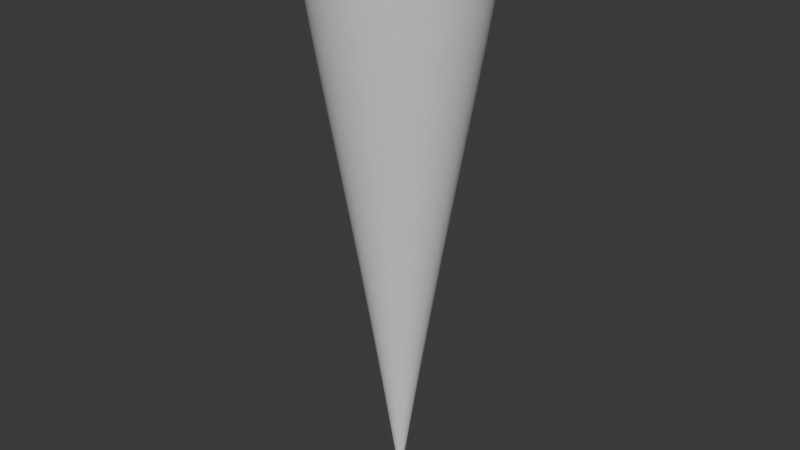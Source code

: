 # Source: Simple_Stalactite_01.blend  (saved by Blender 5.0.119; exported with 4.5.12 LTS)
import bpy
from mathutils import Matrix  # noqa: F401  (used for matrix-valued properties, if any)

bpy.ops.wm.read_factory_settings(use_empty=True)
scene = bpy.context.scene
scene.name = 'Scene'

# ---- world
world_world = bpy.data.worlds.new('World'); scene.world = world_world
world_world.use_nodes = True; world_world.node_tree.nodes.clear()
_N = world_world.node_tree.nodes; _L = world_world.node_tree.links
n0 = _N.new('ShaderNodeOutputWorld'); n0.name = 'World Output'; n0.location = (200, 100)
n1 = _N.new('ShaderNodeBackground'); n1.name = 'Background'; n1.location = (-200, 100)
n1.inputs[0].default_value = (0.05088, 0.05088, 0.05088, 1.0)
_L.new(n1.outputs[0], n0.inputs[0])
n0.is_active_output = True
world_world.color = (0.05088, 0.05088, 0.05088)
world_world.sun_shadow_jitter_overblur = 0.0

# ---- meshes
me_cylinder = bpy.data.meshes.new('Cylinder')
me_cylinder.from_pydata([(0.0, 0.969, -1.0), (-1.031e-08, 0.01555, 1.0), (0.3708, 0.8952, -1.0), (0.005952, 0.01437, 1.0), (0.6852, 0.6852, -1.0), (0.011, 0.011, 1.0), (0.8952, 0.3708, -1.0), (0.01437, 0.005952, 1.0), (0.969, 0.0, -1.0), (0.01555, -8.028e-09, 1.0), (0.8952, -0.3708, -1.0), (0.01437, -0.005952, 1.0), (0.6852, -0.6852, -1.0), (0.011, -0.011, 1.0), (0.3708, -0.8952, -1.0), (0.005952, -0.01437, 1.0), (0.0, -0.969, -1.0), (-1.031e-08, -0.01555, 1.0), (-0.3708, -0.8952, -1.0), (-0.005952, -0.01437, 1.0), (-0.6852, -0.6852, -1.0), (-0.011, -0.011, 1.0), (-0.8952, -0.3708, -1.0), (-0.01437, -0.005952, 1.0), (-0.969, 0.0, -1.0), (-0.01555, -8.028e-09, 1.0), (-0.8952, 0.3708, -1.0), (-0.01437, 0.005952, 1.0), (-0.6852, 0.6852, -1.0), (-0.011, 0.011, 1.0), (-0.3708, 0.8952, -1.0), (-0.005952, 0.01437, 1.0), (-8.485e-09, 0.1855, 0.6211), (0.07099, 0.1714, 0.6211), (0.1312, 0.1312, 0.6211), (0.1714, 0.07099, 0.6211), (0.1855, -6.344e-09, 0.6211), (0.1714, -0.07099, 0.6211), (0.1312, -0.1312, 0.6211), (0.07099, -0.1714, 0.6211), (-8.485e-09, -0.1855, 0.6211), (-0.07099, -0.1714, 0.6211), (-0.1312, -0.1312, 0.6211), (-0.1714, -0.07099, 0.6211), (-0.1855, -6.344e-09, 0.6211), (-0.1714, 0.07099, 0.6211), (-0.1312, 0.1312, 0.6211), (-0.07099, 0.1714, 0.6211), (0.1842, 0.4446, 0.02032), (0.3403, 0.3403, 0.02032), (0.4446, 0.1842, 0.02032), (0.4812, -3.933e-09, 0.02032), (0.4446, -0.1842, 0.02032), (0.3403, -0.3403, 0.02032), (0.1842, -0.4446, 0.02032), (-5.387e-09, -0.4812, 0.02032), (-0.1842, -0.4446, 0.02032), (-0.3403, -0.3403, 0.02032), (-0.4446, -0.1842, 0.02032), (-0.4812, -3.933e-09, 0.02032), (-0.4446, 0.1842, 0.02032), (-0.3403, 0.3403, 0.02032), (-0.1842, 0.4446, 0.02032), (-5.387e-09, 0.4812, 0.02032), (0.3281, 0.7922, -0.6714), (0.6063, 0.6063, -0.6714), (0.7922, 0.3281, -0.6714), (0.8575, -1.435e-09, -0.6714), (0.7922, -0.3281, -0.6714), (0.6063, -0.6063, -0.6714), (0.3281, -0.7922, -0.6714), (-1.859e-09, -0.8575, -0.6714), (-0.3281, -0.7922, -0.6714), (-0.6063, -0.6063, -0.6714), (-0.7922, -0.3281, -0.6714), (-0.8575, -1.435e-09, -0.6714), (-0.7922, 0.3281, -0.6714), (-0.6063, 0.6063, -0.6714), (-0.3281, 0.7922, -0.6714), (-1.859e-09, 0.8575, -0.6714), (0.3811, 0.92, -0.9903), (0.7041, 0.7041, -0.9903), (0.92, 0.3811, -0.9903), (0.9958, -4.22e-11, -0.9903), (0.92, -0.3811, -0.9903), (0.7041, -0.7041, -0.9903), (0.3811, -0.92, -0.9903), (-5.468e-11, -0.9958, -0.9903), (-0.3811, -0.92, -0.9903), (-0.7041, -0.7041, -0.9903), (-0.92, -0.3811, -0.9903), (-0.9958, -4.22e-11, -0.9903), (-0.92, 0.3811, -0.9903), (-0.7041, 0.7041, -0.9903), (-0.3811, 0.92, -0.9903), (-5.468e-11, 0.9958, -0.9903), (0.0, 1.0, -1.0), (0.3827, 0.9239, -1.0), (0.7071, 0.7071, -1.0), (0.9239, 0.3827, -1.0), (1.0, 0.0, -1.0), (0.9239, -0.3827, -1.0), (0.7071, -0.7071, -1.0), (0.3827, -0.9239, -1.0), (0.0, -1.0, -1.0), (-0.3827, -0.9239, -1.0), (-0.7071, -0.7071, -1.0), (-0.9239, -0.3827, -1.0), (-1.0, 0.0, -1.0), (-0.9239, 0.3827, -1.0), (-0.7071, 0.7071, -1.0), (-0.3827, 0.9239, -1.0)], [], [(32, 1, 3, 33), (33, 3, 5, 34), (34, 5, 7, 35), (35, 7, 9, 36), (36, 9, 11, 37), (37, 11, 13, 38), (38, 13, 15, 39), (39, 15, 17, 40), (40, 17, 19, 41), (41, 19, 21, 42), (42, 21, 23, 43), (43, 23, 25, 44), (44, 25, 27, 45), (45, 27, 29, 46), (3, 1, 31, 29, 27, 25, 23, 21, 19, 17, 15, 13, 11, 9, 7, 5), (46, 29, 31, 47), (47, 31, 1, 32), (0, 2, 4, 6, 8, 10, 12, 14, 16, 18, 20, 22, 24, 26, 28, 30), (62, 47, 32, 63), (61, 46, 47, 62), (60, 45, 46, 61), (59, 44, 45, 60), (58, 43, 44, 59), (57, 42, 43, 58), (56, 41, 42, 57), (55, 40, 41, 56), (54, 39, 40, 55), (53, 38, 39, 54), (52, 37, 38, 53), (51, 36, 37, 52), (50, 35, 36, 51), (49, 34, 35, 50), (48, 33, 34, 49), (63, 32, 33, 48), (79, 63, 48, 64), (64, 48, 49, 65), (65, 49, 50, 66), (66, 50, 51, 67), (67, 51, 52, 68), (68, 52, 53, 69), (69, 53, 54, 70), (70, 54, 55, 71), (71, 55, 56, 72), (72, 56, 57, 73), (73, 57, 58, 74), (74, 58, 59, 75), (75, 59, 60, 76), (76, 60, 61, 77), (77, 61, 62, 78), (78, 62, 63, 79), (94, 78, 79, 95), (93, 77, 78, 94), (92, 76, 77, 93), (91, 75, 76, 92), (90, 74, 75, 91), (89, 73, 74, 90), (88, 72, 73, 89), (87, 71, 72, 88), (86, 70, 71, 87), (85, 69, 70, 86), (84, 68, 69, 85), (83, 67, 68, 84), (82, 66, 67, 83), (81, 65, 66, 82), (80, 64, 65, 81), (95, 79, 64, 80), (96, 95, 80, 97), (97, 80, 81, 98), (98, 81, 82, 99), (99, 82, 83, 100), (100, 83, 84, 101), (101, 84, 85, 102), (102, 85, 86, 103), (103, 86, 87, 104), (104, 87, 88, 105), (105, 88, 89, 106), (106, 89, 90, 107), (107, 90, 91, 108), (108, 91, 92, 109), (109, 92, 93, 110), (110, 93, 94, 111), (111, 94, 95, 96), (2, 0, 96, 97), (4, 2, 97, 98), (6, 4, 98, 99), (8, 6, 99, 100), (10, 8, 100, 101), (12, 10, 101, 102), (14, 12, 102, 103), (16, 14, 103, 104), (18, 16, 104, 105), (20, 18, 105, 106), (22, 20, 106, 107), (24, 22, 107, 108), (26, 24, 108, 109), (28, 26, 109, 110), (30, 28, 110, 111), (0, 30, 111, 96)])
_uv = me_cylinder.uv_layers.new(name='UVMap')
_uv.uv.foreach_set('vector', [0.409, 0.0001648, 0.5, 0.0001648, 0.5, 0.06264, 0.409, 0.06264, 0.409, 0.06264, 0.5, 0.06264, 0.5, 0.1251, 0.409, 0.1251, 0.409, 0.1251, 0.5, 0.1251, 0.5, 0.1876, 0.409, 0.1876, 0.409, 0.1876, 0.5, 0.1876, 0.5, 0.2501, 0.409, 0.2501, 0.409, 0.2501, 0.5, 0.2501, 0.5, 0.3126, 0.409, 0.3126, 0.409, 0.3126, 0.5, 0.3126, 0.5, 0.375, 0.409, 0.375, 0.409, 0.375, 0.5, 0.375, 0.5, 0.4375, 0.409, 0.4375, 0.409, 0.4375, 0.5, 0.4375, 0.5, 0.5, 0.409, 0.5, 0.409, 0.5, 0.5, 0.5, 0.5, 0.5625, 0.409, 0.5625, 0.409, 0.5625, 0.5, 0.5625, 0.5, 0.625, 0.409, 0.625, 0.409, 0.625, 0.5, 0.625, 0.5, 0.6874, 0.409, 0.6874, 0.409, 0.6874, 0.5, 0.6874, 0.5, 0.7499, 0.409, 0.7499, 0.409, 0.7499, 0.5, 0.7499, 0.5, 0.8124, 0.409, 0.8124, 0.409, 0.8124, 0.5, 0.8124, 0.5, 0.8749, 0.409, 0.8749, 0.5362, 0.8397, 0.5003, 0.7532, 0.5003, 0.6596, 0.5362, 0.5731, 0.6023, 0.5069, 0.6888, 0.4711, 0.7824, 0.4711, 0.8689, 0.5069, 0.9351, 0.5731, 0.971, 0.6596, 0.971, 0.7532, 0.9351, 0.8397, 0.8689, 0.9059, 0.7824, 0.9417, 0.6888, 0.9417, 0.6023, 0.9059, 0.409, 0.8749, 0.5, 0.8749, 0.5, 0.9374, 0.409, 0.9374, 0.409, 0.9374, 0.5, 0.9374, 0.5, 0.9998, 0.409, 0.9998, 0.9637, 0.2808, 0.9637, 0.1901, 0.9289, 0.1063, 0.8648, 0.04218, 0.781, 0.007465, 0.6903, 0.007465, 0.6065, 0.04218, 0.5423, 0.1063, 0.5076, 0.1901, 0.5076, 0.2808, 0.5423, 0.3646, 0.6065, 0.4288, 0.6903, 0.4635, 0.781, 0.4635, 0.8648, 0.4288, 0.9289, 0.3646, 0.2514, 0.9374, 0.409, 0.9374, 0.409, 0.9998, 0.2514, 0.9998, 0.2514, 0.8749, 0.409, 0.8749, 0.409, 0.9374, 0.2514, 0.9374, 0.2514, 0.8124, 0.409, 0.8124, 0.409, 0.8749, 0.2514, 0.8749, 0.2514, 0.7499, 0.409, 0.7499, 0.409, 0.8124, 0.2514, 0.8124, 0.2514, 0.6874, 0.409, 0.6874, 0.409, 0.7499, 0.2514, 0.7499, 0.2514, 0.625, 0.409, 0.625, 0.409, 0.6874, 0.2514, 0.6874, 0.2514, 0.5625, 0.409, 0.5625, 0.409, 0.625, 0.2514, 0.625, 0.2514, 0.5, 0.409, 0.5, 0.409, 0.5625, 0.2514, 0.5625, 0.2514, 0.4375, 0.409, 0.4375, 0.409, 0.5, 0.2514, 0.5, 0.2514, 0.375, 0.409, 0.375, 0.409, 0.4375, 0.2514, 0.4375, 0.2514, 0.3126, 0.409, 0.3126, 0.409, 0.375, 0.2514, 0.375, 0.2514, 0.2501, 0.409, 0.2501, 0.409, 0.3126, 0.2514, 0.3126, 0.2514, 0.1876, 0.409, 0.1876, 0.409, 0.2501, 0.2514, 0.2501, 0.2514, 0.1251, 0.409, 0.1251, 0.409, 0.1876, 0.2514, 0.1876, 0.2514, 0.06264, 0.409, 0.06264, 0.409, 0.1251, 0.2514, 0.1251, 0.2514, 0.0001648, 0.409, 0.0001648, 0.409, 0.06264, 0.2514, 0.06264, 0.08229, 0.0001648, 0.2514, 0.0001648, 0.2514, 0.06264, 0.08229, 0.06264, 0.08229, 0.06264, 0.2514, 0.06264, 0.2514, 0.1251, 0.08229, 0.1251, 0.08229, 0.1251, 0.2514, 0.1251, 0.2514, 0.1876, 0.08229, 0.1876, 0.08229, 0.1876, 0.2514, 0.1876, 0.2514, 0.2501, 0.08229, 0.2501, 0.08229, 0.2501, 0.2514, 0.2501, 0.2514, 0.3126, 0.08229, 0.3126, 0.08229, 0.3126, 0.2514, 0.3126, 0.2514, 0.375, 0.08229, 0.375, 0.08229, 0.375, 0.2514, 0.375, 0.2514, 0.4375, 0.08229, 0.4375, 0.08229, 0.4375, 0.2514, 0.4375, 0.2514, 0.5, 0.08229, 0.5, 0.08229, 0.5, 0.2514, 0.5, 0.2514, 0.5625, 0.08229, 0.5625, 0.08229, 0.5625, 0.2514, 0.5625, 0.2514, 0.625, 0.08229, 0.625, 0.08229, 0.625, 0.2514, 0.625, 0.2514, 0.6874, 0.08229, 0.6874, 0.08229, 0.6874, 0.2514, 0.6874, 0.2514, 0.7499, 0.08229, 0.7499, 0.08229, 0.7499, 0.2514, 0.7499, 0.2514, 0.8124, 0.08229, 0.8124, 0.08229, 0.8124, 0.2514, 0.8124, 0.2514, 0.8749, 0.08229, 0.8749, 0.08229, 0.8749, 0.2514, 0.8749, 0.2514, 0.9374, 0.08229, 0.9374, 0.08229, 0.9374, 0.2514, 0.9374, 0.2514, 0.9998, 0.08229, 0.9998, 0.00258, 0.9374, 0.08229, 0.9374, 0.08229, 0.9998, 0.00258, 0.9998, 0.00258, 0.8749, 0.08229, 0.8749, 0.08229, 0.9374, 0.00258, 0.9374, 0.00258, 0.8124, 0.08229, 0.8124, 0.08229, 0.8749, 0.00258, 0.8749, 0.00258, 0.7499, 0.08229, 0.7499, 0.08229, 0.8124, 0.00258, 0.8124, 0.00258, 0.6874, 0.08229, 0.6874, 0.08229, 0.7499, 0.00258, 0.7499, 0.00258, 0.625, 0.08229, 0.625, 0.08229, 0.6874, 0.00258, 0.6874, 0.00258, 0.5625, 0.08229, 0.5625, 0.08229, 0.625, 0.00258, 0.625, 0.00258, 0.5, 0.08229, 0.5, 0.08229, 0.5625, 0.00258, 0.5625, 0.00258, 0.4375, 0.08229, 0.4375, 0.08229, 0.5, 0.00258, 0.5, 0.00258, 0.375, 0.08229, 0.375, 0.08229, 0.4375, 0.00258, 0.4375, 0.00258, 0.3126, 0.08229, 0.3126, 0.08229, 0.375, 0.00258, 0.375, 0.00258, 0.2501, 0.08229, 0.2501, 0.08229, 0.3126, 0.00258, 0.3126, 0.00258, 0.1876, 0.08229, 0.1876, 0.08229, 0.2501, 0.00258, 0.2501, 0.00258, 0.1251, 0.08229, 0.1251, 0.08229, 0.1876, 0.00258, 0.1876, 0.00258, 0.06264, 0.08229, 0.06264, 0.08229, 0.1251, 0.00258, 0.1251, 0.00258, 0.0001648, 0.08229, 0.0001648, 0.08229, 0.06264, 0.00258, 0.06264, 0.0001648, 0.0001648, 0.00258, 0.0001648, 0.00258, 0.06264, 0.0001648, 0.06264, 0.0001648, 0.06264, 0.00258, 0.06264, 0.00258, 0.1251, 0.0001648, 0.1251, 0.0001648, 0.1251, 0.00258, 0.1251, 0.00258, 0.1876, 0.0001648, 0.1876, 0.0001648, 0.1876, 0.00258, 0.1876, 0.00258, 0.2501, 0.0001648, 0.2501, 0.0001648, 0.2501, 0.00258, 0.2501, 0.00258, 0.3126, 0.0001648, 0.3126, 0.0001648, 0.3126, 0.00258, 0.3126, 0.00258, 0.375, 0.0001648, 0.375, 0.0001648, 0.375, 0.00258, 0.375, 0.00258, 0.4375, 0.0001648, 0.4375, 0.0001648, 0.4375, 0.00258, 0.4375, 0.00258, 0.5, 0.0001648, 0.5, 0.0001648, 0.5, 0.00258, 0.5, 0.00258, 0.5625, 0.0001648, 0.5625, 0.0001648, 0.5625, 0.00258, 0.5625, 0.00258, 0.625, 0.0001648, 0.625, 0.0001648, 0.625, 0.00258, 0.625, 0.00258, 0.6874, 0.0001648, 0.6874, 0.0001648, 0.6874, 0.00258, 0.6874, 0.00258, 0.7499, 0.0001648, 0.7499, 0.0001648, 0.7499, 0.00258, 0.7499, 0.00258, 0.8124, 0.0001648, 0.8124, 0.0001648, 0.8124, 0.00258, 0.8124, 0.00258, 0.8749, 0.0001648, 0.8749, 0.0001648, 0.8749, 0.00258, 0.8749, 0.00258, 0.9374, 0.0001648, 0.9374, 0.0001648, 0.9374, 0.00258, 0.9374, 0.00258, 0.9998, 0.0001648, 0.9998, 0.9637, 0.1901, 0.9637, 0.2808, 0.971, 0.2823, 0.971, 0.1887, 0.9289, 0.1063, 0.9637, 0.1901, 0.971, 0.1887, 0.9351, 0.1022, 0.8648, 0.04218, 0.9289, 0.1063, 0.9351, 0.1022, 0.8689, 0.03599, 0.781, 0.007465, 0.8648, 0.04218, 0.8689, 0.03599, 0.7824, 0.0001648, 0.6903, 0.007465, 0.781, 0.007465, 0.7824, 0.0001648, 0.6888, 0.0001648, 0.6065, 0.04218, 0.6903, 0.007465, 0.6888, 0.0001648, 0.6023, 0.03599, 0.5423, 0.1063, 0.6065, 0.04218, 0.6023, 0.03599, 0.5362, 0.1022, 0.5076, 0.1901, 0.5423, 0.1063, 0.5362, 0.1022, 0.5003, 0.1887, 0.5076, 0.2808, 0.5076, 0.1901, 0.5003, 0.1887, 0.5003, 0.2823, 0.5423, 0.3646, 0.5076, 0.2808, 0.5003, 0.2823, 0.5362, 0.3688, 0.6065, 0.4288, 0.5423, 0.3646, 0.5362, 0.3688, 0.6023, 0.435, 0.6903, 0.4635, 0.6065, 0.4288, 0.6023, 0.435, 0.6888, 0.4708, 0.781, 0.4635, 0.6903, 0.4635, 0.6888, 0.4708, 0.7824, 0.4708, 0.8648, 0.4288, 0.781, 0.4635, 0.7824, 0.4708, 0.8689, 0.435, 0.9289, 0.3646, 0.8648, 0.4288, 0.8689, 0.435, 0.9351, 0.3688, 0.9637, 0.2808, 0.9289, 0.3646, 0.9351, 0.3688, 0.971, 0.2823])
me_cylinder.update()

# ---- objects
ob_cylinder = bpy.data.objects.new('Cylinder', me_cylinder)

# ---- transforms, parenting, visibility, modifiers, constraints
ob_cylinder.location = (0.0, 0.0, 0.0)
ob_cylinder.rotation_euler = (3.142, -0.0, 0.0)
ob_cylinder.scale = (1.0, 1.0, 3.111)
_m = ob_cylinder.modifiers.new('Subdivision', 'SUBSURF')
_m.levels = 3
_m.render_levels = 3

# ---- collection membership
scene.collection.objects.link(ob_cylinder)

# ---- scene / render settings (as saved in the file)
scene.frame_start = 1; scene.frame_end = 250; scene.frame_set(1)
scene.render.engine = 'BLENDER_EEVEE_NEXT'
scene.render.bake_bias = 0.0
scene.render.bake_samples = 0
scene.cycles.sampling_pattern = 'TABULATED_SOBOL'
scene.eevee.use_volume_custom_range = False
bpy.context.view_layer.update()

# ---- added for rendering (the .blend has no active camera and no usable light): camera, sun
cam_auto = bpy.data.cameras.new('AutoCamera')
cam_auto.lens = 50.0
cam_auto.sensor_width = 36.0
cam_auto.clip_end = 1000.0
ob_auto_camera = bpy.data.objects.new('AutoCamera', cam_auto)
scene.collection.objects.link(ob_auto_camera)
ob_auto_camera.location = (6.32385, -7.58862, 5.05908)
ob_auto_camera.rotation_euler = (1.09748, -7.21219e-08, 0.694738)
scene.camera = ob_auto_camera
light_auto_sun = bpy.data.lights.new('AutoSun', 'SUN')
light_auto_sun.energy = 3.0
light_auto_sun.angle = 0.0523599
ob_auto_sun = bpy.data.objects.new('AutoSun', light_auto_sun)
scene.collection.objects.link(ob_auto_sun)
ob_auto_sun.rotation_euler = (0.872665, 0.174533, 0.523599)
bpy.context.view_layer.update()
